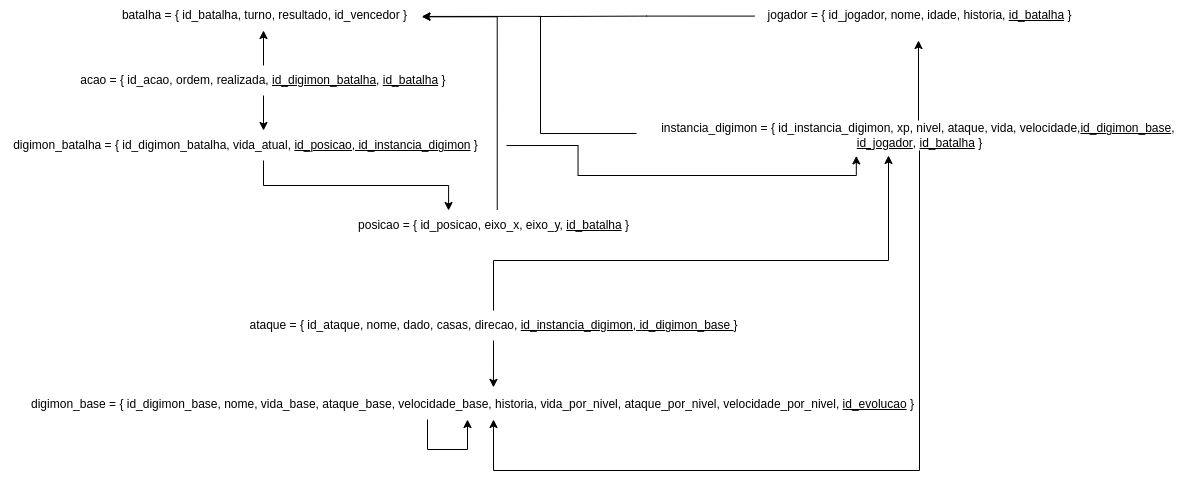

The diagram above was exported from draw.io. Its source (the exported page's mxGraphModel, read from the mxfile embedded in the PNG):
<mxGraphModel dx="1589" dy="594" grid="1" gridSize="10" guides="1" tooltips="1" connect="1" arrows="1" fold="1" page="1" pageScale="1" pageWidth="827" pageHeight="1169" math="0" shadow="0">
  <root>
    <mxCell id="0" />
    <mxCell id="1" parent="0" />
    <mxCell id="Ko8MVsOtsz8f5Wy-Jcpj-4" style="edgeStyle=orthogonalEdgeStyle;rounded=0;orthogonalLoop=1;jettySize=auto;html=1;endArrow=none;endFill=0;exitX=0;exitY=0.52;exitDx=0;exitDy=0;exitPerimeter=0;" edge="1" parent="1" source="5X3CjjdU1vGsC_Qciioh-1">
      <mxGeometry relative="1" as="geometry">
        <mxPoint x="701" y="96" as="targetPoint" />
        <mxPoint x="947" y="111" as="sourcePoint" />
        <Array as="points" />
      </mxGeometry>
    </mxCell>
    <mxCell id="5X3CjjdU1vGsC_Qciioh-1" value="jogador = { id_jogador, nome, idade, historia, &lt;u&gt;id_batalha&lt;/u&gt; }" style="text;html=1;align=center;verticalAlign=middle;resizable=0;points=[];autosize=1;strokeColor=none;fillColor=none;" vertex="1" parent="1">
      <mxGeometry x="917" y="80" width="330" height="30" as="geometry" />
    </mxCell>
    <mxCell id="ENavNi_9GAEOEmh84o2E-1" value="batalha = { id_batalha, turno, resultado, id_vencedor }" style="text;html=1;align=center;verticalAlign=middle;resizable=0;points=[];autosize=1;strokeColor=none;fillColor=none;" vertex="1" parent="1">
      <mxGeometry x="272" y="80" width="310" height="30" as="geometry" />
    </mxCell>
    <mxCell id="cBt8KkmA4pI-zQbdD31x-1" style="edgeStyle=orthogonalEdgeStyle;rounded=0;orthogonalLoop=1;jettySize=auto;html=1;" edge="1" parent="1">
      <mxGeometry relative="1" as="geometry">
        <mxPoint x="425.9999999999999" y="175.00000000000006" as="sourcePoint" />
        <mxPoint x="425.9999999999999" y="210" as="targetPoint" />
      </mxGeometry>
    </mxCell>
    <mxCell id="bjvGRyYa4VIXmSMxg08u-5" style="edgeStyle=orthogonalEdgeStyle;rounded=0;orthogonalLoop=1;jettySize=auto;html=1;" edge="1" parent="1">
      <mxGeometry relative="1" as="geometry">
        <mxPoint x="425.9999999999999" y="145" as="sourcePoint" />
        <mxPoint x="425.9999999999999" y="110" as="targetPoint" />
      </mxGeometry>
    </mxCell>
    <mxCell id="76XIM2lMSuGyhtiFwLNZ-1" value="acao = { id_acao, ordem, realizada, &lt;u&gt;id_digimon_batalha&lt;/u&gt;, &lt;u&gt;id_batalha&lt;/u&gt; }&amp;nbsp;" style="text;html=1;align=center;verticalAlign=middle;resizable=0;points=[];autosize=1;strokeColor=none;fillColor=none;" vertex="1" parent="1">
      <mxGeometry x="232" y="145" width="390" height="30" as="geometry" />
    </mxCell>
    <mxCell id="Ko8MVsOtsz8f5Wy-Jcpj-5" style="edgeStyle=orthogonalEdgeStyle;rounded=0;orthogonalLoop=1;jettySize=auto;html=1;entryX=0.383;entryY=1.01;entryDx=0;entryDy=0;entryPerimeter=0;endArrow=classic;endFill=1;" edge="1" parent="1" target="76XIM2lMSuGyhtiFwLNZ-3">
      <mxGeometry relative="1" as="geometry">
        <mxPoint x="669" y="225.03999999999996" as="sourcePoint" />
      </mxGeometry>
    </mxCell>
    <mxCell id="76XIM2lMSuGyhtiFwLNZ-2" value="digimon_batalha = { id_digimon_batalha, vida_atual, &lt;u&gt;id_posicao,&amp;nbsp;id_instancia_digimon&lt;/u&gt;&amp;nbsp;}" style="text;html=1;align=center;verticalAlign=middle;resizable=0;points=[];autosize=1;strokeColor=none;fillColor=none;" vertex="1" parent="1">
      <mxGeometry x="163" y="210" width="490" height="30" as="geometry" />
    </mxCell>
    <mxCell id="6gHbwyznFk2IK-Oh8o6R-1" style="edgeStyle=orthogonalEdgeStyle;rounded=0;orthogonalLoop=1;jettySize=auto;html=1;" edge="1" parent="1">
      <mxGeometry relative="1" as="geometry">
        <mxPoint x="1081" y="200" as="sourcePoint" />
        <mxPoint x="1081" y="120" as="targetPoint" />
      </mxGeometry>
    </mxCell>
    <mxCell id="HcoY8YLBKJjeejJmYv1f-2" style="edgeStyle=orthogonalEdgeStyle;rounded=0;orthogonalLoop=1;jettySize=auto;html=1;" edge="1" parent="1" target="76XIM2lMSuGyhtiFwLNZ-4">
      <mxGeometry relative="1" as="geometry">
        <mxPoint x="1082.0049261083743" y="230" as="sourcePoint" />
        <mxPoint x="656.3999999999999" y="530.36" as="targetPoint" />
        <Array as="points">
          <mxPoint x="1082" y="550" />
          <mxPoint x="656" y="550" />
        </Array>
      </mxGeometry>
    </mxCell>
    <mxCell id="cR8ahx4tBrvvRNP-1qoi-1" style="edgeStyle=orthogonalEdgeStyle;rounded=0;orthogonalLoop=1;jettySize=auto;html=1;entryX=1.001;entryY=0.598;entryDx=0;entryDy=0;entryPerimeter=0;" edge="1" parent="1">
      <mxGeometry relative="1" as="geometry">
        <mxPoint x="799" y="212.9999999999999" as="sourcePoint" />
        <mxPoint x="584.31" y="95.94000000000005" as="targetPoint" />
        <Array as="points">
          <mxPoint x="703" y="213" />
          <mxPoint x="703" y="96" />
        </Array>
      </mxGeometry>
    </mxCell>
    <mxCell id="76XIM2lMSuGyhtiFwLNZ-3" value="instancia_digimon = { id_instancia_digimon, xp, nivel, ataque, vida, velocidade,&lt;u&gt;id_digimon_base&lt;/u&gt;,&amp;nbsp;&lt;br&gt;&lt;u&gt;id_jogador&lt;/u&gt;, &lt;u&gt;id_batalha&lt;/u&gt; }" style="text;html=1;align=center;verticalAlign=middle;resizable=0;points=[];autosize=1;strokeColor=none;fillColor=none;" vertex="1" parent="1">
      <mxGeometry x="812" y="195" width="540" height="40" as="geometry" />
    </mxCell>
    <mxCell id="HcoY8YLBKJjeejJmYv1f-1" style="edgeStyle=orthogonalEdgeStyle;rounded=0;orthogonalLoop=1;jettySize=auto;html=1;shape=link;strokeColor=none;" edge="1" parent="1" target="76XIM2lMSuGyhtiFwLNZ-5">
      <mxGeometry relative="1" as="geometry">
        <mxPoint x="656" y="499.9999999999999" as="sourcePoint" />
      </mxGeometry>
    </mxCell>
    <mxCell id="Ko8MVsOtsz8f5Wy-Jcpj-9" style="edgeStyle=orthogonalEdgeStyle;rounded=0;orthogonalLoop=1;jettySize=auto;html=1;startArrow=classic;startFill=1;endArrow=none;endFill=0;" edge="1" parent="1">
      <mxGeometry relative="1" as="geometry">
        <mxPoint x="590" y="499" as="targetPoint" />
        <mxPoint x="630" y="499" as="sourcePoint" />
        <Array as="points">
          <mxPoint x="630" y="529" />
          <mxPoint x="590" y="529" />
        </Array>
      </mxGeometry>
    </mxCell>
    <mxCell id="76XIM2lMSuGyhtiFwLNZ-4" value="digimon_base = { id_digimon_base, nome, vida_base, ataque_base, velocidade_base, historia, vida_por_nivel, ataque_por_nivel, velocidade_por_nivel, &lt;u&gt;id_evolucao&lt;/u&gt; }" style="text;html=1;align=center;verticalAlign=middle;resizable=0;points=[];autosize=1;strokeColor=none;fillColor=none;" vertex="1" parent="1">
      <mxGeometry x="180" y="469" width="910" height="30" as="geometry" />
    </mxCell>
    <mxCell id="Ko8MVsOtsz8f5Wy-Jcpj-2" style="edgeStyle=orthogonalEdgeStyle;rounded=0;orthogonalLoop=1;jettySize=auto;html=1;" edge="1" parent="1" source="76XIM2lMSuGyhtiFwLNZ-5" target="76XIM2lMSuGyhtiFwLNZ-3">
      <mxGeometry relative="1" as="geometry">
        <Array as="points">
          <mxPoint x="656" y="340" />
          <mxPoint x="1051" y="340" />
        </Array>
      </mxGeometry>
    </mxCell>
    <mxCell id="Ko8MVsOtsz8f5Wy-Jcpj-3" style="edgeStyle=orthogonalEdgeStyle;rounded=0;orthogonalLoop=1;jettySize=auto;html=1;entryX=0.523;entryY=-0.071;entryDx=0;entryDy=0;entryPerimeter=0;" edge="1" parent="1" source="76XIM2lMSuGyhtiFwLNZ-5" target="76XIM2lMSuGyhtiFwLNZ-4">
      <mxGeometry relative="1" as="geometry" />
    </mxCell>
    <mxCell id="76XIM2lMSuGyhtiFwLNZ-5" value="ataque = { id_ataque, nome, dado, casas, direcao,&amp;nbsp;&lt;u&gt;id_instancia_digimon,&amp;nbsp;id_digimon_base&amp;nbsp;&lt;/u&gt;}" style="text;html=1;align=center;verticalAlign=middle;resizable=0;points=[];autosize=1;strokeColor=none;fillColor=none;" vertex="1" parent="1">
      <mxGeometry x="401" y="390" width="510" height="30" as="geometry" />
    </mxCell>
    <mxCell id="HcoY8YLBKJjeejJmYv1f-3" style="edgeStyle=orthogonalEdgeStyle;rounded=0;orthogonalLoop=1;jettySize=auto;html=1;exitX=0.345;exitY=0;exitDx=0;exitDy=0;exitPerimeter=0;startArrow=classic;startFill=1;endArrow=none;endFill=0;" edge="1" parent="1" source="76XIM2lMSuGyhtiFwLNZ-6">
      <mxGeometry relative="1" as="geometry">
        <mxPoint x="659.9885057471265" y="290" as="sourcePoint" />
        <mxPoint x="426.0114942528736" y="240" as="targetPoint" />
        <Array as="points">
          <mxPoint x="611" y="265" />
          <mxPoint x="426" y="265" />
        </Array>
      </mxGeometry>
    </mxCell>
    <mxCell id="bjvGRyYa4VIXmSMxg08u-4" style="edgeStyle=orthogonalEdgeStyle;rounded=0;orthogonalLoop=1;jettySize=auto;html=1;entryX=1.005;entryY=0.511;entryDx=0;entryDy=0;entryPerimeter=0;exitX=0.506;exitY=-0.017;exitDx=0;exitDy=0;exitPerimeter=0;" edge="1" parent="1">
      <mxGeometry relative="1" as="geometry">
        <mxPoint x="659.7400000000002" y="289.49" as="sourcePoint" />
        <mxPoint x="584.55" y="96.32999999999998" as="targetPoint" />
        <Array as="points">
          <mxPoint x="660" y="96" />
        </Array>
      </mxGeometry>
    </mxCell>
    <mxCell id="76XIM2lMSuGyhtiFwLNZ-6" value="posicao = { id_posicao, eixo_x, eixo_y, &lt;u&gt;id_batalha&lt;/u&gt; }" style="text;html=1;align=center;verticalAlign=middle;resizable=0;points=[];autosize=1;strokeColor=none;fillColor=none;" vertex="1" parent="1">
      <mxGeometry x="511" y="290" width="290" height="30" as="geometry" />
    </mxCell>
  </root>
</mxGraphModel>